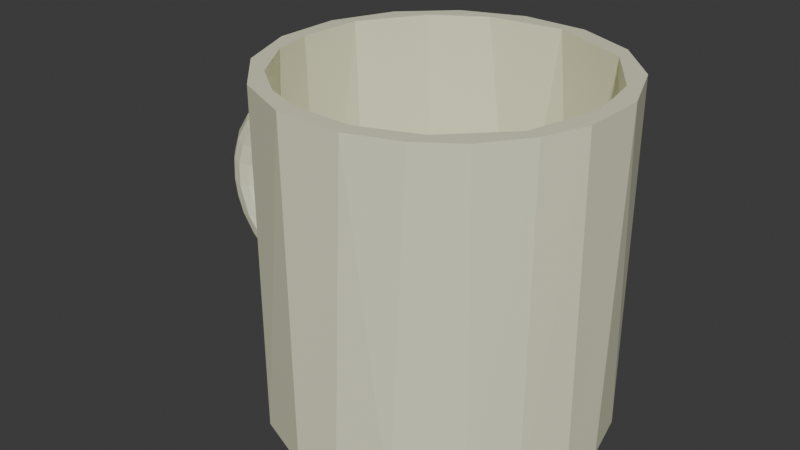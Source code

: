 # Source: Kubek.blend  (saved by Blender 4.3.34; exported with 4.5.12 LTS)
import bpy
from mathutils import Matrix  # noqa: F401  (used for matrix-valued properties, if any)

bpy.ops.wm.read_factory_settings(use_empty=True)
scene = bpy.context.scene
scene.name = 'Scene'

# ---- collections
col_collection = bpy.data.collections.new('Collection'); scene.collection.children.link(col_collection)

# ---- images (referenced by path relative to the original .blend; pixels are not part of the script)
import os
ASSET_DIR = os.environ.get("B2B_ASSET_DIR", "")  # directory of the original .blend (textures are referenced by path, not embedded)
HERE = os.path.dirname(os.path.abspath(__file__))  # packed textures are extracted next to this script under _unpacked/

def load_image(name, relpath, width, height, colorspace="sRGB"):
    """Load a texture the original file referenced (path relative to the .blend, or extracted next to this script)."""
    p = next((c for c in (os.path.join(HERE, relpath), os.path.join(ASSET_DIR, relpath)) if relpath and os.path.exists(c)), "")
    if p:
        img = bpy.data.images.load(p, check_existing=True)
        img.name = name
    else:  # same state as the original file: an image datablock whose file is absent (Cycles renders it pink)
        img = bpy.data.images.new(name, width, height)
        img.source = "FILE"
        img.filepath = "//" + (relpath or name)
    img.colorspace_settings.name = colorspace
    return img
img_kubek_szorstko = load_image('Kubek_szorstkość', 'Kubek/Kubek_szorstkość.png', 1024, 1024, 'sRGB')

# ---- materials (node trees are filled in below, after node groups)
mat_materia = bpy.data.materials.new('Materiał')

# ---- material node trees
mat_materia.use_nodes = True; mat_materia.node_tree.nodes.clear()
_N = mat_materia.node_tree.nodes; _L = mat_materia.node_tree.links
n0 = _N.new('ShaderNodeBsdfPrincipled'); n0.name = 'Pryncypialna BSDF'; n0.location = (10, 300)
n0.inputs[0].default_value = (0.872, 0.872, 0.631, 1.0)
n1 = _N.new('ShaderNodeOutputMaterial'); n1.name = 'Wyjście materiału'; n1.location = (300, 300)
n2 = _N.new('ShaderNodeTexImage'); n2.name = 'Image Texture'; n2.location = (-382, 252)
n2.image = img_kubek_szorstko
_L.new(n0.outputs[0], n1.inputs[0])
_L.new(n2.outputs[0], n0.inputs[2])
n1.is_active_output = True

# ---- world
world_world = bpy.data.worlds.new('World'); scene.world = world_world
world_world.use_nodes = True; world_world.node_tree.nodes.clear()
_N = world_world.node_tree.nodes; _L = world_world.node_tree.links
n0 = _N.new('ShaderNodeOutputWorld'); n0.name = 'World Output'; n0.location = (300, 300)
n1 = _N.new('ShaderNodeBackground'); n1.name = 'Background'; n1.location = (10, 300)
n1.inputs[0].default_value = (0.05088, 0.05088, 0.05088, 1.0)
_L.new(n1.outputs[0], n0.inputs[0])
n0.is_active_output = True
world_world.color = (0.05088, 0.05088, 0.05088)
world_world.sun_shadow_jitter_overblur = 0.0

# ---- meshes
me_walec_001 = bpy.data.meshes.new('Walec.001')
me_walec_001.from_pydata([(0.3686, 0.9342, 0.0), (0.2138, 0.9813, 2.0), (0.6981, 0.722, 0.0), (0.5731, 0.8248, 2.0), (0.9213, 0.3999, 0.0), (0.8451, 0.5427, 2.0), (0.9953, 0.09734, 0.0), (0.9884, 0.178, 2.0), (0.9882, -0.1793, 0.0), (0.9813, -0.2138, 2.0), (0.8816, -0.472, 0.0), (0.8816, -0.472, 2.0), (0.722, -0.6981, 0.0), (0.6971, -0.723, 2.0), (0.3999, -0.9213, 0.0), (0.4708, -0.8822, 2.0), (0.09734, -0.9953, 0.0), (0.178, -0.9884, 2.0), (-0.1793, -0.9882, 0.0), (-0.2138, -0.9813, 2.0), (-0.5438, -0.8444, 0.0), (-0.5731, -0.8248, 2.0), (-0.8255, -0.572, 0.0), (-0.8451, -0.5427, 2.0), (-0.9816, -0.2125, 0.0), (-0.9884, -0.178, 2.0), (-0.9882, 0.1793, 0.0), (-0.9813, 0.2138, 2.0), (-0.8816, 0.472, 0.0), (-0.722, 0.6981, 0.0), (-0.8248, 0.5731, 2.0), (-0.3999, 0.9213, 0.0), (-0.5427, 0.8451, 2.0), (-0.01693, 1.004, 0.0), (-0.178, 0.9884, 2.0), (0.113, 0.9089, 2.0), (0.599, 0.6929, 2.0), (0.8459, 0.3324, 2.0), (0.9087, -0.01656, 2.0), (0.7965, -0.4523, 2.0), (0.4911, -0.7647, 2.0), (0.161, -0.8945, 2.0), (-0.1935, -0.888, 2.0), (-0.4271, -0.7978, 2.0), (-0.6542, -0.6308, 2.0), (-0.8459, -0.3324, 2.0), (-0.9006, -0.08809, 2.0), (-0.8694, 0.2882, 2.0), (-0.6308, 0.6542, 2.0), (-0.3324, 0.8459, 2.0), (0.3336, 0.8454, 0.1038), (0.6937, 0.598, 0.1038), (0.8883, 0.1923, 0.1038), (0.8942, -0.1623, 0.1038), (0.7641, -0.4921, 0.1038), (0.5176, -0.7471, 0.1038), (0.1923, -0.8883, 0.1038), (-0.1623, -0.8942, 0.1038), (-0.4921, -0.7641, 0.1038), (-0.7971, -0.4512, 0.1038), (-0.9087, -0.01532, 0.1038), (-0.8454, 0.3336, 0.1038), (-0.598, 0.6937, 0.1038), (-0.1118, 0.9091, 0.1038), (-0.9747, -2.732e-08, 1.625), (-0.9747, -0.06251, 1.608), (-0.9747, -0.1083, 1.563), (-0.9747, -0.125, 1.5), (-0.9747, -0.1083, 1.438), (-0.9747, -0.06251, 1.392), (-0.9747, -1.639e-08, 1.375), (-0.9747, 0.06251, 1.392), (-0.9747, 0.1083, 1.438), (-0.9747, 0.125, 1.5), (-0.9747, 0.1083, 1.563), (-0.9747, 0.06251, 1.608), (-1.056, -2.709e-08, 1.62), (-1.09, -0.06318, 1.598), (-1.09, -0.1084, 1.552), (-1.069, -0.125, 1.492), (-1.056, -0.1083, 1.431), (-1.05, -0.06239, 1.385), (-1.05, -1.608e-08, 1.368), (-1.05, 0.06239, 1.385), (-1.056, 0.1083, 1.431), (-1.069, 0.125, 1.492), (-1.09, 0.1084, 1.552), (-1.09, 0.06318, 1.598), (-1.136, -2.639e-08, 1.604), (-1.214, -2.524e-08, 1.577), (-1.207, -0.06251, 1.562), (-1.229, -0.1082, 1.503), (-1.226, -0.125, 1.435), (-1.169, -0.1081, 1.392), (-1.151, -0.06207, 1.351), (-1.139, -1.478e-08, 1.338), (-1.151, 0.06207, 1.351), (-1.169, 0.1081, 1.392), (-1.226, 0.125, 1.435), (-1.229, 0.1082, 1.503), (-1.207, 0.06251, 1.562), (-1.287, -2.366e-08, 1.541), (-1.318, -0.06199, 1.504), (-1.318, 0.06199, 1.504), (-1.355, -2.168e-08, 1.496), (-1.317, -0.1083, 1.446), (-1.26, -0.1083, 1.333), (-1.235, -0.06207, 1.294), (-1.203, -1.301e-08, 1.298), (-1.235, 0.06207, 1.294), (-1.26, 0.1083, 1.333), (-1.317, 0.1083, 1.446), (-1.417, -1.932e-08, 1.442), (-1.43, -0.06318, 1.404), (-1.403, -0.1083, 1.367), (-1.349, -0.1251, 1.333), (-1.257, -1.083e-08, 1.248), (-1.349, 0.1251, 1.333), (-1.403, 0.1083, 1.367), (-1.43, 0.06318, 1.404), (-1.471, -1.663e-08, 1.381), (-1.352, -0.1082, 1.226), (-1.301, -0.06248, 1.218), (-1.301, 0.06248, 1.218), (-1.352, 0.1082, 1.226), (-1.516, -1.366e-08, 1.313), (-1.518, -0.06255, 1.276), (-1.483, -0.1082, 1.244), (-1.424, -0.125, 1.222), (-1.299, -8.197e-09, 1.188), (-1.424, 0.125, 1.222), (-1.483, 0.1082, 1.244), (-1.518, 0.06255, 1.276), (-1.552, -1.046e-08, 1.239), (-1.346, -0.06239, 1.128), (-1.331, -5.172e-09, 1.118), (-1.346, 0.06239, 1.128), (-1.578, -7.072e-09, 1.162), (-1.571, -0.06255, 1.126), (-1.528, -0.1084, 1.105), (-1.467, -0.125, 1.094), (-1.404, -0.1081, 1.086), (-1.404, 0.1081, 1.086), (-1.467, 0.125, 1.094), (-1.528, 0.1084, 1.105), (-1.571, 0.06255, 1.126), (-1.594, -3.566e-09, 1.082), (-1.366, -0.06248, 1.026), (-1.347, -2.14e-09, 1.049), (-1.366, 0.06248, 1.026), (-1.6, -2.389e-15, 1.0), (-1.583, -0.06318, 0.9642), (-1.536, -0.1086, 0.9632), (-1.473, -0.1249, 0.9391), (-1.412, -0.1082, 0.9498), (-1.35, 1.074e-09, 0.9754), (-1.412, 0.1082, 0.9498), (-1.473, 0.1249, 0.9391), (-1.536, 0.1086, 0.9632), (-1.583, 0.06318, 0.9642), (-1.594, 3.566e-09, 0.9184), (-1.363, -0.06251, 0.9489), (-1.363, 0.06251, 0.9489), (-1.578, 7.072e-09, 0.8382), (-1.551, -0.06255, 0.8042), (-1.518, -0.1083, 0.8544), (-1.346, -0.06239, 0.8725), (-1.331, 5.172e-09, 0.8817), (-1.346, 0.06239, 0.8725), (-1.518, 0.1083, 0.8544), (-1.551, 0.06255, 0.8042), (-1.552, 1.046e-08, 0.7608), (-1.478, -0.1082, 0.7453), (-1.412, -0.1251, 0.7529), (-1.37, -0.1083, 0.8103), (-1.37, 0.1083, 0.8103), (-1.412, 0.1251, 0.7529), (-1.478, 0.1082, 0.7453), (-1.516, 1.366e-08, 0.6875), (-1.484, -0.06318, 0.6648), (-1.3, -0.06207, 0.7805), (-1.288, 9.064e-09, 0.7927), (-1.3, 0.06207, 0.7805), (-1.484, 0.06318, 0.6648), (-1.471, 1.663e-08, 0.6195), (-1.397, -0.1084, 0.628), (-1.322, -0.1083, 0.7336), (-1.322, 0.1083, 0.7336), (-1.397, 0.1084, 0.628), (-1.417, 1.932e-08, 0.558), (-1.376, -0.06255, 0.5421), (-1.305, -0.125, 0.6232), (-1.26, -0.1083, 0.6673), (-1.236, -0.06284, 0.707), (-1.222, 1.235e-08, 0.7174), (-1.236, 0.06284, 0.707), (-1.26, 0.1083, 0.6673), (-1.305, 0.125, 0.6232), (-1.376, 0.06255, 0.5421), (-1.355, 2.168e-08, 0.5041), (-1.289, -0.1082, 0.5312), (-1.289, 0.1082, 0.5312), (-1.287, 2.366e-08, 0.4587), (-1.251, -0.06255, 0.4565), (-1.132, -0.1249, 0.5203), (-1.164, -0.1083, 0.6046), (-1.171, -0.06251, 0.6607), (-1.141, 1.473e-08, 0.6629), (-1.171, 0.06251, 0.6607), (-1.164, 0.1083, 0.6046), (-1.132, 0.1249, 0.5203), (-1.251, 0.06255, 0.4565), (-1.214, 2.524e-08, 0.4225), (-1.155, -0.1084, 0.4665), (-1.104, -0.06284, 0.6293), (-1.104, 0.06284, 0.6293), (-1.155, 0.1084, 0.4665), (-1.136, 2.639e-08, 0.3962), (-1.091, -0.06268, 0.4018), (-1.06, -0.1083, 0.5703), (-1.05, 1.608e-08, 0.6321), (-1.06, 0.1083, 0.5703), (-1.091, 0.06268, 0.4018), (-1.056, 2.709e-08, 0.3803), (-0.9748, -0.1079, 0.4333), (-0.9748, -0.06101, 0.607), (-0.9748, 0.06101, 0.607), (-0.9748, 0.1079, 0.4333), (-0.9747, 2.732e-08, 0.3749), (-0.9747, -0.06251, 0.3917), (-0.9747, -0.125, 0.5), (-0.9747, -0.1083, 0.5625), (-0.9747, 1.639e-08, 0.625), (-0.9747, 0.1083, 0.5625), (-0.9747, 0.125, 0.5), (-0.9747, 0.06251, 0.3917)], [], [(1, 0, 33), (3, 2, 0), (5, 4, 2), (7, 6, 4), (17, 16, 14), (30, 29, 28), (32, 31, 29), (34, 33, 31), (35, 50, 36), (48, 62, 49), (49, 63, 35), (36, 51, 37), (43, 58, 44), (37, 52, 38), (44, 59, 45), (38, 53, 39), (46, 60, 47), (1, 3, 0), (3, 5, 2), (5, 7, 4), (10, 8, 9, 11), (12, 10, 11, 13), (14, 12, 13, 15), (18, 16, 17, 19), (15, 17, 14), (20, 18, 19, 21), (22, 20, 21, 23), (24, 22, 23, 25), (26, 24, 25, 27), (28, 26, 27, 30), (30, 32, 29), (32, 34, 31), (34, 1, 33), (20, 22, 24, 26, 28, 29, 31, 33, 0, 2, 4, 6, 8, 10, 12, 14, 16, 18), (56, 41, 40, 55), (8, 6, 7, 9), (49, 35, 1, 34, 32, 30, 27, 47, 48), (46, 47, 27, 25, 23, 21, 19, 17, 15, 13, 11, 9, 7, 5, 3, 1, 35, 36, 37, 38, 39, 40, 41, 42, 43, 44, 45), (61, 60, 59, 58, 57, 56, 55, 54, 53, 52, 51, 50, 63, 62), (57, 42, 41, 56), (35, 63, 50), (58, 43, 42, 57), (36, 50, 51), (49, 62, 63), (60, 46, 45, 59), (37, 51, 52), (44, 58, 59), (38, 52, 53), (55, 40, 39, 54), (39, 53, 54), (47, 60, 61), (62, 48, 47, 61), (88, 77, 76), (104, 102, 101), (105, 92, 91), (98, 111, 99), (115, 106, 92), (116, 109, 108), (120, 113, 112), (115, 121, 106), (122, 116, 107), (124, 117, 110), (128, 121, 115), (129, 123, 116), (124, 130, 117), (133, 126, 125), (136, 124, 123), (141, 134, 121), (146, 138, 137), (145, 146, 137), (154, 147, 141), (155, 149, 148), (149, 156, 142), (160, 151, 150), (161, 155, 147), (155, 162, 149), (162, 156, 149), (159, 160, 150), (154, 166, 161), (168, 156, 162), (171, 164, 163), (174, 166, 154), (168, 175, 156), (170, 171, 163), (179, 172, 164), (182, 175, 168), (177, 183, 170), (184, 179, 178), (185, 173, 172), (173, 186, 174), (186, 180, 174), (182, 187, 175), (187, 176, 175), (197, 188, 176), (190, 200, 185), (200, 191, 185), (201, 198, 188), (203, 200, 190), (201, 211, 198), (212, 203, 202), (213, 204, 200), (214, 207, 206), (215, 209, 208), (218, 213, 203), (220, 215, 207), (221, 210, 209), (216, 222, 211), (223, 218, 217), (218, 224, 213), (224, 204, 213), (219, 225, 214), (225, 220, 214), (226, 221, 215), (227, 222, 216), (229, 224, 218), (224, 230, 204), (231, 225, 219), (225, 232, 220), (232, 226, 220), (234, 227, 210), (66, 65, 77, 78), (67, 66, 78, 79), (68, 67, 79, 80), (69, 68, 80, 81), (70, 69, 81, 82), (83, 71, 70, 82), (72, 71, 83, 84), (85, 73, 72, 84), (86, 74, 73, 85), (87, 75, 74, 86), (76, 64, 75, 87), (77, 88, 89, 90), (87, 88, 76), (78, 77, 90, 91), (79, 78, 91, 92), (93, 80, 79, 92), (81, 80, 93, 94), (82, 81, 94, 95), (83, 82, 95, 96), (84, 83, 96, 97), (98, 85, 84, 97), (86, 85, 98, 99), (100, 87, 86, 99), (88, 87, 100, 89), (90, 89, 101, 102), (89, 100, 103, 101), (90, 102, 91), (99, 103, 100), (94, 93, 106, 107), (102, 105, 91), (92, 106, 93), (108, 95, 94, 107), (96, 95, 108, 109), (110, 97, 96, 109), (102, 104, 112, 113), (97, 110, 98), (99, 111, 103), (103, 104, 101), (105, 102, 113, 114), (115, 92, 105, 114), (111, 98, 117, 118), (107, 116, 108), (110, 117, 98), (103, 111, 118, 119), (104, 103, 119, 112), (107, 106, 121, 122), (124, 110, 109, 123), (116, 123, 109), (126, 113, 120, 125), (119, 120, 112), (114, 113, 126, 127), (128, 115, 114, 127), (118, 117, 130, 131), (122, 129, 116), (119, 118, 131, 132), (120, 119, 132, 125), (129, 122, 134, 135), (121, 134, 122), (136, 123, 129, 135), (138, 126, 133, 137), (132, 133, 125), (127, 126, 138, 139), (128, 127, 139, 140), (141, 121, 128, 140), (130, 124, 142, 143), (136, 142, 124), (144, 131, 130, 143), (132, 131, 144, 145), (133, 132, 145, 137), (135, 134, 147, 148), (141, 147, 134), (136, 135, 148, 149), (151, 138, 146, 150), (136, 149, 142), (139, 138, 151, 152), (140, 139, 152, 153), (141, 140, 153, 154), (143, 142, 156, 157), (147, 155, 148), (144, 143, 157, 158), (145, 144, 158, 159), (146, 145, 159, 150), (164, 151, 160, 163), (154, 161, 147), (165, 152, 151, 164), (155, 161, 166, 167), (152, 165, 153), (162, 155, 167, 168), (159, 158, 169, 170), (157, 169, 158), (163, 160, 159, 170), (173, 153, 165, 172), (164, 172, 165), (154, 153, 173, 174), (157, 156, 175, 176), (169, 157, 176, 177), (164, 171, 178, 179), (169, 177, 170), (181, 167, 166, 180), (174, 180, 166), (168, 167, 181, 182), (171, 170, 183, 178), (179, 184, 189, 190), (179, 185, 172), (176, 188, 177), (177, 188, 183), (183, 184, 178), (186, 173, 191, 192), (179, 190, 185), (185, 191, 173), (180, 186, 192, 193), (181, 180, 193, 194), (182, 181, 194, 195), (187, 182, 195, 196), (197, 176, 187, 196), (184, 183, 198, 189), (188, 198, 183), (203, 190, 199, 202), (189, 199, 190), (197, 201, 188), (198, 199, 189), (192, 191, 204, 205), (200, 204, 191), (206, 193, 192, 205), (194, 193, 206, 207), (195, 194, 207, 208), (196, 195, 208, 209), (197, 196, 209, 210), (199, 198, 211, 202), (197, 210, 201), (203, 212, 217, 218), (203, 213, 200), (205, 214, 206), (207, 215, 208), (210, 216, 201), (201, 216, 211), (211, 212, 202), (212, 211, 222, 217), (204, 219, 205), (205, 219, 214), (214, 220, 207), (215, 221, 209), (218, 223, 228, 229), (220, 226, 215), (210, 227, 216), (222, 223, 217), (231, 219, 204, 230), (65, 64, 76, 77), (210, 221, 233, 234), (226, 233, 221), (223, 222, 235, 228), (227, 235, 222)])
_uv = me_walec_001.uv_layers.new(name='MapaUV')
_uv.uv.foreach_set('vector', [0.4146, 0.5868, 0.4241, 0.8943, 0.3641, 0.8914, 0.4729, 0.5899, 0.4792, 0.8974, 0.4241, 0.8943, 0.521, 0.5928, 0.521, 0.9002, 0.4792, 0.8974, 0.6223, 0.3042, 0.6245, 0.6108, 0.5843, 0.6105, 0.03938, 0.6168, 0.05095, 0.923, 0.00947, 0.9241, 0.1705, 0.3066, 0.1933, 0.6135, 0.1536, 0.613, 0.2217, 0.3076, 0.2388, 0.6147, 0.1933, 0.6135, 0.3553, 0.584, 0.3641, 0.8914, 0.3083, 0.889, 0.7077, 0.6362, 0.6401, 0.9209, 0.6275, 0.6266, 0.8456, 0.3076, 0.8234, 0.5974, 0.8031, 0.3042, 0.7705, 0.642, 0.708, 0.9281, 0.7077, 0.6362, 0.6275, 0.6266, 0.577, 0.9127, 0.5765, 0.6188, 0.6823, 0.00256, 0.6681, 0.2931, 0.6438, 0.001779, 0.9484, 0.6213, 0.9256, 0.9121, 0.899, 0.6214, 0.6438, 0.001779, 0.6141, 0.2918, 0.6073, 0.0006966, 0.899, 0.6214, 0.8731, 0.9119, 0.83, 0.6206, 0.9665, 0.3139, 0.9416, 0.6038, 0.9104, 0.3115, 0.4146, 0.5868, 0.4729, 0.5899, 0.4241, 0.8943, 0.4729, 0.5899, 0.521, 0.5928, 0.4792, 0.8974, 0.5765, 0.3042, 0.6223, 0.3042, 0.5843, 0.6105, 0.7128, 0.613, 0.665, 0.6116, 0.6795, 0.3053, 0.7219, 0.3066, 0.7535, 0.6147, 0.7128, 0.613, 0.7219, 0.3066, 0.7675, 0.3085, 0.8017, 0.6174, 0.7535, 0.6147, 0.7675, 0.3085, 0.8017, 0.3104, 0.09203, 0.9225, 0.05095, 0.923, 0.03938, 0.6168, 0.09744, 0.6161, 0.0006966, 0.6181, 0.03938, 0.6168, 0.00947, 0.9241, 0.1518, 0.9228, 0.09203, 0.9225, 0.09744, 0.6161, 0.157, 0.6165, 0.2049, 0.9241, 0.1518, 0.9228, 0.157, 0.6165, 0.209, 0.6179, 0.0481, 0.6135, 0.0006966, 0.6147, 0.004046, 0.308, 0.05272, 0.3068, 0.106, 0.6129, 0.0481, 0.6135, 0.05272, 0.3068, 0.1112, 0.3063, 0.1536, 0.613, 0.106, 0.6129, 0.1112, 0.3063, 0.1705, 0.3066, 0.1705, 0.3066, 0.2217, 0.3076, 0.1933, 0.6135, 0.3037, 0.5819, 0.3553, 0.584, 0.3083, 0.889, 0.3553, 0.584, 0.4146, 0.5868, 0.3641, 0.8914, 0.09267, 0.01211, 0.1515, 0.0006966, 0.2104, 0.01266, 0.2603, 0.04617, 0.2878, 0.08517, 0.3023, 0.125, 0.3023, 0.1849, 0.2794, 0.2401, 0.237, 0.2823, 0.1815, 0.3049, 0.1215, 0.3046, 0.07699, 0.2874, 0.04278, 0.2623, 0.01524, 0.2233, 0.0006966, 0.1835, 0.0006966, 0.1236, 0.01777, 0.07918, 0.04278, 0.04515, 0.7748, 0.2945, 0.7737, 0.003677, 0.8204, 0.003809, 0.8204, 0.2946, 0.665, 0.6116, 0.6245, 0.6108, 0.6223, 0.3042, 0.6795, 0.3053, 0.5082, 0.02299, 0.44, 0.01208, 0.4248, 0.0006966, 0.4849, 0.0006966, 0.5404, 0.0237, 0.5829, 0.06619, 0.6059, 0.1217, 0.5889, 0.11, 0.5534, 0.05321, 0.5927, 0.1678, 0.5889, 0.11, 0.6059, 0.1217, 0.6059, 0.1818, 0.5829, 0.2373, 0.5404, 0.2798, 0.4849, 0.3028, 0.4248, 0.3028, 0.3802, 0.2857, 0.3459, 0.2607, 0.3183, 0.2217, 0.3037, 0.1818, 0.3037, 0.1217, 0.3267, 0.06619, 0.3692, 0.0237, 0.4248, 0.0006966, 0.44, 0.01208, 0.3649, 0.04384, 0.326, 0.09843, 0.3154, 0.1518, 0.3314, 0.2189, 0.3774, 0.2677, 0.4276, 0.2885, 0.482, 0.2885, 0.5181, 0.2753, 0.5534, 0.2503, 0.5836, 0.2051, 0.5399, 0.5386, 0.4949, 0.5691, 0.4269, 0.5805, 0.3641, 0.5572, 0.3253, 0.519, 0.3041, 0.4689, 0.3037, 0.4145, 0.3242, 0.3641, 0.3624, 0.3254, 0.4124, 0.3042, 0.4814, 0.3063, 0.5385, 0.3415, 0.5751, 0.4, 0.5751, 0.4815, 0.7213, 0.294, 0.7199, 0.003143, 0.7737, 0.003677, 0.7748, 0.2945, 0.7077, 0.6362, 0.708, 0.9281, 0.6401, 0.9209, 0.6681, 0.2931, 0.6823, 0.00256, 0.7199, 0.003143, 0.7213, 0.294, 0.6275, 0.6266, 0.6401, 0.9209, 0.577, 0.9127, 0.7705, 0.642, 0.7705, 0.9327, 0.708, 0.9281, 0.9416, 0.6038, 0.9665, 0.3139, 0.9993, 0.3148, 0.9993, 0.6054, 0.9484, 0.6213, 0.9784, 0.9113, 0.9256, 0.9121, 0.6438, 0.001779, 0.6681, 0.2931, 0.6141, 0.2918, 0.899, 0.6214, 0.9256, 0.9121, 0.8731, 0.9119, 0.7719, 0.9095, 0.7719, 0.6188, 0.83, 0.6206, 0.8192, 0.911, 0.83, 0.6206, 0.8731, 0.9119, 0.8192, 0.911, 0.9104, 0.3115, 0.9416, 0.6038, 0.8878, 0.6013, 0.8234, 0.5974, 0.8456, 0.3076, 0.9104, 0.3115, 0.8878, 0.6013, 0.5391, 0.6897, 0.5294, 0.6826, 0.539, 0.6774, 0.5391, 0.7232, 0.5296, 0.7175, 0.5391, 0.7128, 0.873, 0.02314, 0.8588, 0.02495, 0.8601, 0.01464, 0.257, 0.6357, 0.2436, 0.6341, 0.2569, 0.6253, 0.877, 0.04034, 0.8646, 0.04065, 0.8588, 0.02495, 0.2921, 0.3575, 0.3016, 0.3603, 0.2921, 0.365, 0.5391, 0.741, 0.5294, 0.7348, 0.5391, 0.7327, 0.877, 0.04034, 0.8781, 0.05679, 0.8646, 0.04065, 0.261, 0.4823, 0.25, 0.4772, 0.2582, 0.4703, 0.2384, 0.6678, 0.2384, 0.6514, 0.2522, 0.6515, 0.8881, 0.0572, 0.8781, 0.05679, 0.877, 0.04034, 0.2517, 0.4867, 0.2429, 0.4818, 0.25, 0.4772, 0.2384, 0.6678, 0.227, 0.6685, 0.2384, 0.6514, 0.2497, 0.3463, 0.2416, 0.3411, 0.2508, 0.3352, 0.2404, 0.6831, 0.2384, 0.6678, 0.2472, 0.6692, 0.2719, 0.5034, 0.2627, 0.4965, 0.2702, 0.4816, 0.2487, 0.3703, 0.2401, 0.3639, 0.249, 0.358, 0.2587, 0.3633, 0.2487, 0.3703, 0.249, 0.358, 0.2714, 0.5244, 0.263, 0.5123, 0.2719, 0.5034, 0.2528, 0.5196, 0.2449, 0.5117, 0.2531, 0.5083, 0.2374, 0.6987, 0.2293, 0.7102, 0.2305, 0.6893, 0.2493, 0.3953, 0.2402, 0.3886, 0.2488, 0.3827, 0.2624, 0.524, 0.2528, 0.5196, 0.263, 0.5123, 0.2528, 0.5196, 0.2443, 0.5235, 0.2449, 0.5117, 0.2378, 0.7105, 0.2293, 0.7102, 0.2374, 0.6987, 0.259, 0.388, 0.2493, 0.3953, 0.2488, 0.3827, 0.2714, 0.5244, 0.2611, 0.5356, 0.2624, 0.524, 0.2404, 0.7222, 0.2293, 0.7102, 0.2378, 0.7105, 0.2515, 0.4196, 0.2421, 0.4132, 0.2502, 0.4076, 0.2685, 0.5455, 0.2611, 0.5356, 0.2714, 0.5244, 0.2404, 0.7222, 0.2356, 0.7316, 0.2293, 0.7102, 0.2607, 0.4126, 0.2515, 0.4196, 0.2502, 0.4076, 0.8994, 0.1428, 0.8967, 0.1302, 0.9095, 0.1214, 0.2474, 0.7363, 0.2356, 0.7316, 0.2404, 0.7222, 0.2705, 0.4217, 0.2639, 0.4342, 0.2607, 0.4126, 0.2552, 0.4416, 0.2451, 0.4349, 0.2532, 0.431, 0.8848, 0.1483, 0.8863, 0.1291, 0.8967, 0.1302, 0.8863, 0.1291, 0.8737, 0.1323, 0.8808, 0.1205, 0.2657, 0.5569, 0.2582, 0.5493, 0.2685, 0.5455, 0.2474, 0.7363, 0.2429, 0.7433, 0.2356, 0.7316, 0.2429, 0.7433, 0.2288, 0.7404, 0.2356, 0.7316, 0.245, 0.7602, 0.2315, 0.7596, 0.2288, 0.7404, 0.8836, 0.1619, 0.8688, 0.1634, 0.8848, 0.1483, 0.8688, 0.1634, 0.8705, 0.1491, 0.8848, 0.1483, 0.2479, 0.7744, 0.2358, 0.7728, 0.2315, 0.7596, 0.8651, 0.1752, 0.8688, 0.1634, 0.8836, 0.1619, 0.5513, 0.6114, 0.5449, 0.6189, 0.5432, 0.5985, 0.5359, 0.6258, 0.5258, 0.6205, 0.5349, 0.6141, 0.849, 0.1736, 0.845, 0.1653, 0.8688, 0.1634, 0.2824, 0.3261, 0.2921, 0.3318, 0.2825, 0.3363, 0.277, 0.7594, 0.2668, 0.7631, 0.2669, 0.7546, 0.8416, 0.1839, 0.849, 0.1736, 0.8651, 0.1752, 0.2921, 0.3179, 0.3017, 0.3261, 0.2921, 0.3318, 0.2825, 0.7683, 0.2712, 0.7759, 0.2668, 0.7631, 0.5531, 0.6327, 0.547, 0.6439, 0.5449, 0.6189, 0.5379, 0.6504, 0.5279, 0.6455, 0.5369, 0.638, 0.8416, 0.1839, 0.8225, 0.179, 0.849, 0.1736, 0.8225, 0.179, 0.845, 0.1653, 0.849, 0.1736, 0.2755, 0.3194, 0.2827, 0.3063, 0.2824, 0.3261, 0.2827, 0.3063, 0.2921, 0.3179, 0.2824, 0.3261, 0.2966, 0.7627, 0.2825, 0.7683, 0.277, 0.7594, 0.2954, 0.7893, 0.2789, 0.7943, 0.2682, 0.7842, 0.5294, 0.6634, 0.5224, 0.6634, 0.5279, 0.6455, 0.8225, 0.179, 0.8218, 0.1687, 0.845, 0.1653, 0.2755, 0.3063, 0.2827, 0.3063, 0.2755, 0.3194, 0.2827, 0.3063, 0.2921, 0.3063, 0.2921, 0.3179, 0.2921, 0.3063, 0.3014, 0.3063, 0.2921, 0.3179, 0.295, 0.779, 0.2954, 0.7893, 0.2712, 0.7759, 0.5224, 0.6649, 0.5295, 0.6648, 0.5294, 0.6826, 0.5224, 0.6825, 0.8218, 0.01547, 0.8225, 0.006011, 0.8394, 0.007439, 0.8357, 0.01653, 0.8225, 0.02516, 0.8218, 0.01547, 0.8357, 0.01653, 0.8344, 0.02601, 0.2825, 0.3984, 0.2755, 0.3977, 0.2755, 0.3854, 0.2825, 0.387, 0.2921, 0.3987, 0.2825, 0.3984, 0.2825, 0.387, 0.2921, 0.3872, 0.3016, 0.3871, 0.3016, 0.3984, 0.2921, 0.3987, 0.2921, 0.3872, 0.2954, 0.6353, 0.2966, 0.6424, 0.2852, 0.6434, 0.2832, 0.6363, 0.2807, 0.6269, 0.295, 0.6256, 0.2954, 0.6353, 0.2832, 0.6363, 0.2781, 0.6178, 0.2954, 0.6161, 0.295, 0.6256, 0.2807, 0.6269, 0.5487, 0.6826, 0.5486, 0.6648, 0.5556, 0.6648, 0.5557, 0.6825, 0.539, 0.6774, 0.539, 0.6648, 0.5486, 0.6648, 0.5487, 0.6826, 0.5294, 0.6826, 0.5391, 0.6897, 0.5391, 0.7015, 0.5295, 0.7006, 0.5487, 0.6826, 0.5391, 0.6897, 0.539, 0.6774, 0.8394, 0.007439, 0.8415, 0.0006966, 0.8588, 0.005948, 0.8601, 0.01464, 0.8357, 0.01653, 0.8394, 0.007439, 0.8601, 0.01464, 0.8588, 0.02495, 0.8512, 0.03169, 0.8344, 0.02601, 0.8357, 0.01653, 0.8588, 0.02495, 0.2825, 0.387, 0.2755, 0.3854, 0.2755, 0.3687, 0.2826, 0.3722, 0.2921, 0.3872, 0.2825, 0.387, 0.2826, 0.3722, 0.2921, 0.3742, 0.3016, 0.3871, 0.2921, 0.3872, 0.2921, 0.3742, 0.3016, 0.3722, 0.2832, 0.6363, 0.2852, 0.6434, 0.27, 0.6487, 0.266, 0.6423, 0.257, 0.6357, 0.2807, 0.6269, 0.2832, 0.6363, 0.266, 0.6423, 0.2781, 0.6178, 0.2807, 0.6269, 0.257, 0.6357, 0.2569, 0.6253, 0.5486, 0.7006, 0.5487, 0.6826, 0.5557, 0.6825, 0.5556, 0.7039, 0.5391, 0.6897, 0.5487, 0.6826, 0.5486, 0.7006, 0.5391, 0.7015, 0.5295, 0.7006, 0.5391, 0.7015, 0.5391, 0.7128, 0.5296, 0.7175, 0.5391, 0.7015, 0.5486, 0.7006, 0.5486, 0.7175, 0.5391, 0.7128, 0.8588, 0.005948, 0.875, 0.01462, 0.8601, 0.01464, 0.5556, 0.7039, 0.5486, 0.7175, 0.5486, 0.7006, 0.2544, 0.4609, 0.2622, 0.4549, 0.2664, 0.4647, 0.2582, 0.4703, 0.875, 0.01462, 0.873, 0.02314, 0.8601, 0.01464, 0.8588, 0.02495, 0.8646, 0.04065, 0.8512, 0.03169, 0.2921, 0.365, 0.2921, 0.3742, 0.2826, 0.3722, 0.2826, 0.3602, 0.3016, 0.3722, 0.2921, 0.3742, 0.2921, 0.365, 0.3016, 0.3603, 0.2522, 0.6515, 0.266, 0.6423, 0.27, 0.6487, 0.2573, 0.6576, 0.5296, 0.7175, 0.5391, 0.7232, 0.5391, 0.7327, 0.5294, 0.7348, 0.266, 0.6423, 0.2522, 0.6515, 0.257, 0.6357, 0.2569, 0.6253, 0.2436, 0.6341, 0.2447, 0.6253, 0.5486, 0.7175, 0.5391, 0.7232, 0.5391, 0.7128, 0.873, 0.02314, 0.875, 0.01462, 0.8916, 0.02974, 0.8856, 0.03516, 0.877, 0.04034, 0.8588, 0.02495, 0.873, 0.02314, 0.8856, 0.03516, 0.2436, 0.6341, 0.257, 0.6357, 0.2384, 0.6514, 0.2307, 0.6463, 0.2582, 0.4703, 0.25, 0.4772, 0.2476, 0.4692, 0.2522, 0.6515, 0.2384, 0.6514, 0.257, 0.6357, 0.267, 0.3063, 0.2741, 0.3149, 0.2711, 0.3268, 0.2632, 0.3212, 0.5391, 0.7232, 0.5486, 0.7175, 0.5488, 0.7348, 0.5391, 0.7327, 0.2582, 0.4703, 0.2664, 0.4647, 0.2702, 0.4816, 0.261, 0.4823, 0.2384, 0.6678, 0.2522, 0.6515, 0.2573, 0.6576, 0.2472, 0.6692, 0.25, 0.4772, 0.2429, 0.4818, 0.2401, 0.4698, 0.2416, 0.3411, 0.2444, 0.3218, 0.2523, 0.3249, 0.2508, 0.3352, 0.2632, 0.3212, 0.2523, 0.3249, 0.2542, 0.3157, 0.8856, 0.03516, 0.8916, 0.02974, 0.9046, 0.04916, 0.8974, 0.05381, 0.8881, 0.0572, 0.877, 0.04034, 0.8856, 0.03516, 0.8974, 0.05381, 0.2307, 0.6463, 0.2384, 0.6514, 0.227, 0.6685, 0.2186, 0.6651, 0.261, 0.4823, 0.2517, 0.4867, 0.25, 0.4772, 0.2632, 0.3212, 0.2711, 0.3268, 0.2684, 0.3453, 0.2602, 0.3405, 0.2523, 0.3249, 0.2632, 0.3212, 0.2602, 0.3405, 0.2508, 0.3352, 0.2517, 0.4867, 0.261, 0.4823, 0.2627, 0.4965, 0.2528, 0.4976, 0.2702, 0.4816, 0.2627, 0.4965, 0.261, 0.4823, 0.2445, 0.496, 0.2429, 0.4818, 0.2517, 0.4867, 0.2528, 0.4976, 0.2401, 0.3639, 0.2416, 0.3411, 0.2497, 0.3463, 0.249, 0.358, 0.2602, 0.3405, 0.2497, 0.3463, 0.2508, 0.3352, 0.8974, 0.05381, 0.9046, 0.04916, 0.9124, 0.07204, 0.9041, 0.075, 0.8881, 0.0572, 0.8974, 0.05381, 0.9041, 0.075, 0.8943, 0.07664, 0.8858, 0.07813, 0.8781, 0.05679, 0.8881, 0.0572, 0.8943, 0.07664, 0.227, 0.6685, 0.2384, 0.6678, 0.2305, 0.6893, 0.2206, 0.688, 0.2404, 0.6831, 0.2305, 0.6893, 0.2384, 0.6678, 0.2117, 0.6865, 0.2186, 0.6651, 0.227, 0.6685, 0.2206, 0.688, 0.2602, 0.3405, 0.2684, 0.3453, 0.2672, 0.3664, 0.2587, 0.3633, 0.2497, 0.3463, 0.2602, 0.3405, 0.2587, 0.3633, 0.249, 0.358, 0.2528, 0.4976, 0.2627, 0.4965, 0.263, 0.5123, 0.2531, 0.5083, 0.2719, 0.5034, 0.263, 0.5123, 0.2627, 0.4965, 0.2445, 0.496, 0.2528, 0.4976, 0.2531, 0.5083, 0.2449, 0.5117, 0.2402, 0.3886, 0.2401, 0.3639, 0.2487, 0.3703, 0.2488, 0.3827, 0.2404, 0.6831, 0.2374, 0.6987, 0.2305, 0.6893, 0.9041, 0.075, 0.9124, 0.07204, 0.9141, 0.09678, 0.9053, 0.09671, 0.8943, 0.07664, 0.9041, 0.075, 0.9053, 0.09671, 0.8953, 0.1004, 0.8858, 0.07813, 0.8943, 0.07664, 0.8953, 0.1004, 0.8869, 0.09902, 0.2206, 0.688, 0.2305, 0.6893, 0.2293, 0.7102, 0.2195, 0.7119, 0.263, 0.5123, 0.2528, 0.5196, 0.2531, 0.5083, 0.2117, 0.6865, 0.2206, 0.688, 0.2195, 0.7119, 0.2104, 0.7082, 0.2587, 0.3633, 0.2672, 0.3664, 0.2675, 0.3881, 0.259, 0.388, 0.2487, 0.3703, 0.2587, 0.3633, 0.259, 0.388, 0.2488, 0.3827, 0.2421, 0.4132, 0.2402, 0.3886, 0.2493, 0.3953, 0.2502, 0.4076, 0.2714, 0.5244, 0.2624, 0.524, 0.263, 0.5123, 0.9026, 0.1134, 0.9053, 0.09671, 0.9141, 0.09678, 0.9095, 0.1214, 0.2528, 0.5196, 0.2624, 0.524, 0.2611, 0.5356, 0.2513, 0.5338, 0.9053, 0.09671, 0.9026, 0.1134, 0.8953, 0.1004, 0.2443, 0.5235, 0.2528, 0.5196, 0.2513, 0.5338, 0.243, 0.535, 0.259, 0.388, 0.2675, 0.3881, 0.2685, 0.4048, 0.2607, 0.4126, 0.2195, 0.7119, 0.2132, 0.7249, 0.2104, 0.7082, 0.2502, 0.4076, 0.2493, 0.3953, 0.259, 0.388, 0.2607, 0.4126, 0.8863, 0.1291, 0.8953, 0.1004, 0.9026, 0.1134, 0.8967, 0.1302, 0.9095, 0.1214, 0.8967, 0.1302, 0.9026, 0.1134, 0.8869, 0.09902, 0.8953, 0.1004, 0.8863, 0.1291, 0.8808, 0.1205, 0.2195, 0.7119, 0.2293, 0.7102, 0.2356, 0.7316, 0.2288, 0.7404, 0.2132, 0.7249, 0.2195, 0.7119, 0.2288, 0.7404, 0.2193, 0.7416, 0.2421, 0.4132, 0.2515, 0.4196, 0.2532, 0.431, 0.2451, 0.4349, 0.2685, 0.4048, 0.2705, 0.4217, 0.2607, 0.4126, 0.2487, 0.5471, 0.2513, 0.5338, 0.2611, 0.5356, 0.2582, 0.5493, 0.2685, 0.5455, 0.2582, 0.5493, 0.2611, 0.5356, 0.243, 0.535, 0.2513, 0.5338, 0.2487, 0.5471, 0.2401, 0.5488, 0.2515, 0.4196, 0.2607, 0.4126, 0.2639, 0.4342, 0.2532, 0.431, 0.5224, 0.5819, 0.5323, 0.5838, 0.5331, 0.5929, 0.5241, 0.6001, 0.8994, 0.1428, 0.8848, 0.1483, 0.8967, 0.1302, 0.2288, 0.7404, 0.2315, 0.7596, 0.2193, 0.7416, 0.2705, 0.4217, 0.2741, 0.44, 0.2639, 0.4342, 0.2639, 0.4342, 0.2552, 0.4416, 0.2532, 0.431, 0.8737, 0.1323, 0.8863, 0.1291, 0.8705, 0.1491, 0.8646, 0.1426, 0.8994, 0.1428, 0.8836, 0.1619, 0.8848, 0.1483, 0.8848, 0.1483, 0.8705, 0.1491, 0.8863, 0.1291, 0.2582, 0.5493, 0.2657, 0.5569, 0.2622, 0.5666, 0.2547, 0.5601, 0.2487, 0.5471, 0.2582, 0.5493, 0.2547, 0.5601, 0.245, 0.5582, 0.3016, 0.3561, 0.2921, 0.3544, 0.2921, 0.3443, 0.3017, 0.3464, 0.2429, 0.7433, 0.2474, 0.7363, 0.257, 0.7475, 0.2522, 0.7535, 0.245, 0.7602, 0.2288, 0.7404, 0.2429, 0.7433, 0.2522, 0.7535, 0.2552, 0.4416, 0.2639, 0.4342, 0.2684, 0.4535, 0.2575, 0.4512, 0.2741, 0.44, 0.2684, 0.4535, 0.2639, 0.4342, 0.5258, 0.6205, 0.5241, 0.6001, 0.5339, 0.6031, 0.5349, 0.6141, 0.5331, 0.5929, 0.5339, 0.6031, 0.5241, 0.6001, 0.245, 0.7602, 0.2479, 0.7744, 0.2315, 0.7596, 0.5432, 0.5985, 0.5339, 0.6031, 0.5331, 0.5929, 0.8646, 0.1426, 0.8705, 0.1491, 0.845, 0.1653, 0.8504, 0.1524, 0.8688, 0.1634, 0.845, 0.1653, 0.8705, 0.1491, 0.2825, 0.3363, 0.2824, 0.3464, 0.2755, 0.3501, 0.2755, 0.3354, 0.2921, 0.3443, 0.2824, 0.3464, 0.2825, 0.3363, 0.2921, 0.3318, 0.3017, 0.3464, 0.2921, 0.3443, 0.2921, 0.3318, 0.3016, 0.3363, 0.2522, 0.7535, 0.257, 0.7475, 0.2669, 0.7546, 0.2668, 0.7631, 0.245, 0.7602, 0.2522, 0.7535, 0.2668, 0.7631, 0.2712, 0.7759, 0.5339, 0.6031, 0.5432, 0.5985, 0.5449, 0.6189, 0.5349, 0.6141, 0.245, 0.7602, 0.2712, 0.7759, 0.2479, 0.7744, 0.5258, 0.6205, 0.5359, 0.6258, 0.5369, 0.638, 0.5279, 0.6455, 0.8651, 0.1752, 0.849, 0.1736, 0.8688, 0.1634, 0.2755, 0.3354, 0.2824, 0.3261, 0.2825, 0.3363, 0.2921, 0.3318, 0.3017, 0.3261, 0.3016, 0.3363, 0.2712, 0.7759, 0.2682, 0.7842, 0.2479, 0.7744, 0.2479, 0.7744, 0.2682, 0.7842, 0.2548, 0.7859, 0.5449, 0.6189, 0.5359, 0.6258, 0.5349, 0.6141, 0.5359, 0.6258, 0.5449, 0.6189, 0.547, 0.6439, 0.5369, 0.638, 0.845, 0.1653, 0.8351, 0.1578, 0.8504, 0.1524, 0.2755, 0.3354, 0.2755, 0.3194, 0.2824, 0.3261, 0.2824, 0.3261, 0.2921, 0.3179, 0.2921, 0.3318, 0.277, 0.7594, 0.2825, 0.7683, 0.2668, 0.7631, 0.5279, 0.6455, 0.5379, 0.6504, 0.539, 0.6629, 0.5294, 0.6634, 0.2921, 0.3179, 0.3014, 0.3063, 0.3017, 0.3261, 0.2712, 0.7759, 0.2954, 0.7893, 0.2682, 0.7842, 0.547, 0.6439, 0.5379, 0.6504, 0.5369, 0.638, 0.8225, 0.1592, 0.8351, 0.1578, 0.845, 0.1653, 0.8218, 0.1687, 0.5295, 0.6648, 0.539, 0.6648, 0.539, 0.6774, 0.5294, 0.6826, 0.2712, 0.7759, 0.2825, 0.7683, 0.2954, 0.7695, 0.295, 0.779, 0.2755, 0.4001, 0.2827, 0.4001, 0.2827, 0.4132, 0.5379, 0.6504, 0.547, 0.6439, 0.5485, 0.6618, 0.539, 0.6629, 0.5554, 0.6606, 0.5485, 0.6618, 0.547, 0.6439])
_uv.active_render = True
_uv = me_walec_001.uv_layers.new(name='UVMap')
_uv.uv.foreach_set('vector', [0.0, 0.0, 0.0, 0.0, 0.0, 0.0, 0.0, 0.0, 0.0, 0.0, 0.0, 0.0, 0.0, 0.0, 0.0, 0.0, 0.0, 0.0, 0.0, 0.0, 0.0, 0.0, 0.0, 0.0, 0.0, 0.0, 0.0, 0.0, 0.0, 0.0, 0.0, 0.0, 0.0, 0.0, 0.0, 0.0, 0.0, 0.0, 0.0, 0.0, 0.0, 0.0, 0.0, 0.0, 0.0, 0.0, 0.0, 0.0, 0.0, 0.0, 0.0, 0.0, 0.0, 0.0, 0.0, 0.0, 0.0, 0.0, 0.0, 0.0, 0.0, 0.0, 0.0, 0.0, 0.0, 0.0, 0.0, 0.0, 0.0, 0.0, 0.0, 0.0, 0.0, 0.0, 0.0, 0.0, 0.0, 0.0, 0.0, 0.0, 0.0, 0.0, 0.0, 0.0, 0.0, 0.0, 0.0, 0.0, 0.0, 0.0, 0.0, 0.0, 0.0, 0.0, 0.0, 0.0, 0.0, 0.0, 0.0, 0.0, 0.0, 0.0, 0.0, 0.0, 0.0, 0.0, 0.0, 0.0, 0.0, 0.0, 0.0, 0.0, 0.0, 0.0, 0.0, 0.0, 0.0, 0.0, 0.0, 0.0, 0.0, 0.0, 0.0, 0.0, 0.0, 0.0, 0.0, 0.0, 0.0, 0.0, 0.0, 0.0, 0.0, 0.0, 0.0, 0.0, 0.0, 0.0, 0.0, 0.0, 0.0, 0.0, 0.0, 0.0, 0.0, 0.0, 0.0, 0.0, 0.0, 0.0, 0.0, 0.0, 0.0, 0.0, 0.0, 0.0, 0.0, 0.0, 0.0, 0.0, 0.0, 0.0, 0.0, 0.0, 0.0, 0.0, 0.0, 0.0, 0.0, 0.0, 0.0, 0.0, 0.0, 0.0, 0.0, 0.0, 0.0, 0.0, 0.0, 0.0, 0.0, 0.0, 0.0, 0.0, 0.0, 0.0, 0.0, 0.0, 0.0, 0.0, 0.0, 0.0, 0.0, 0.0, 0.0, 0.0, 0.0, 0.0, 0.0, 0.0, 0.0, 0.0, 0.0, 0.0, 0.0, 0.0, 0.0, 0.0, 0.0, 0.0, 0.0, 0.0, 0.0, 0.0, 0.0, 0.0, 0.0, 0.0, 0.0, 0.0, 0.0, 0.0, 0.0, 0.0, 0.0, 0.0, 0.0, 0.0, 0.0, 0.0, 0.0, 0.0, 0.0, 0.0, 0.0, 0.0, 0.0, 0.0, 0.0, 0.0, 0.0, 0.0, 0.0, 0.0, 0.0, 0.0, 0.0, 0.0, 0.0, 0.0, 0.0, 0.0, 0.0, 0.0, 0.0, 0.0, 0.0, 0.0, 0.0, 0.0, 0.0, 0.0, 0.0, 0.0, 0.0, 0.0, 0.0, 0.0, 0.0, 0.0, 0.0, 0.0, 0.0, 0.0, 0.0, 0.0, 0.0, 0.0, 0.0, 0.0, 0.0, 0.0, 0.0, 0.0, 0.0, 0.0, 0.0, 0.0, 0.0, 0.0, 0.0, 0.0, 0.0, 0.0, 0.0, 0.0, 0.0, 0.0, 0.0, 0.0, 0.0, 0.0, 0.0, 0.0, 0.0, 0.0, 0.0, 0.0, 0.0, 0.0, 0.0, 0.0, 0.0, 0.0, 0.0, 0.0, 0.0, 0.0, 0.0, 0.0, 0.0, 0.0, 0.0, 0.0, 0.0, 0.0, 0.0, 0.0, 0.0, 0.0, 0.0, 0.0, 0.0, 0.0, 0.0, 0.0, 0.0, 0.0, 0.0, 0.0, 0.0, 0.0, 0.0, 0.0, 0.0, 0.0, 0.0, 0.0, 0.0, 0.0, 0.0, 0.0, 0.0, 0.0, 0.0, 0.0, 0.0, 0.0, 0.0, 0.0, 0.0, 0.0, 0.0, 0.0, 0.0, 0.0, 0.0, 0.0, 0.0, 0.0, 0.0, 0.0, 0.0, 0.0, 0.0, 0.0, 0.0, 0.0, 0.0, 0.0, 0.0, 0.0, 0.0, 0.0, 0.0, 0.0, 0.0, 0.0, 0.0, 0.0, 0.0, 0.0, 0.0, 0.0, 0.0, 0.0, 0.0, 0.0, 0.0, 0.0, 0.0, 0.0, 0.0, 0.0, 0.0, 0.0, 0.0, 0.0, 0.0, 0.0, 0.0, 0.0, 0.0, 0.0, 0.0, 0.0, 0.0, 0.0, 0.0, 0.0, 0.0, 0.0, 0.0, 0.0, 0.0, 0.0, 0.0, 0.0, 0.0, 0.0, 0.0, 0.0, 0.0, 0.0, 0.0, 0.0, 0.0, 0.0, 0.0, 0.0, 0.0, 0.0, 0.0, 0.0, 0.0, 0.0, 0.0, 0.0, 0.0, 0.0, 0.0, 0.0, 0.0, 0.0, 0.0, 0.0, 0.7917, 0.5, 0.7805, 0.5833, 0.7708, 0.5, 0.8542, 0.5, 0.8451, 0.5833, 0.8333, 0.5, 0.8542, 0.6667, 0.8334, 0.75, 0.8246, 0.6667, 0.8334, 0.25, 0.8542, 0.3333, 0.8246, 0.3333, 0.8843, 0.75, 0.8629, 0.8333, 0.8334, 0.75, 0.8854, 2.22e-16, 0.8654, 0.08333, 0.8542, 2.22e-16, 0.8958, 0.5, 0.8846, 0.5833, 0.875, 0.5, 0.8843, 0.75, 0.9141, 0.8333, 0.8629, 0.8333, 0.9062, 0.9167, 0.8854, 1.0, 0.8654, 0.9167, 0.9141, 0.1667, 0.8843, 0.25, 0.8629, 0.1667, 0.9271, 0.75, 0.9141, 0.8333, 0.8843, 0.75, 0.9167, 2.22e-16, 0.9062, 0.08333, 0.8854, 2.22e-16, 0.9141, 0.1667, 0.9271, 0.25, 0.8843, 0.25, 0.9375, 0.5, 0.9252, 0.5833, 0.9167, 0.5, 0.9473, 0.08333, 0.9141, 0.1667, 0.9062, 0.08333, 0.9685, 0.8333, 0.9473, 0.9167, 0.9141, 0.8333, 0.9792, 0.5, 0.9669, 0.5833, 0.9583, 0.5, 0.9669, 0.4167, 0.9792, 0.5, 0.9583, 0.5, 1.0, 0.8333, 0.9896, 0.9167, 0.9685, 0.8333, 1.0, 2.22e-16, 0.9896, 0.08333, 0.9792, 2.22e-16, 0.9896, 0.08333, 1.0, 0.1667, 0.9685, 0.1667, 0.02083, 0.5, 0.009357, 0.5833, 8.882e-16, 0.5, 0.02083, 0.9167, 0.01042, 1.0, 8.882e-16, 0.9167, 0.01042, 2.22e-16, 0.02083, 0.08333, 8.882e-16, 0.08333, 0.02083, 0.08333, 0.01823, 0.1667, 8.882e-16, 0.08333, 0.009357, 0.4167, 0.02083, 0.5, 8.882e-16, 0.5, 0.01823, 0.8333, 0.05265, 0.9167, 0.02083, 0.9167, 0.05265, 0.08333, 0.01823, 0.1667, 0.02083, 0.08333, 0.0625, 0.5, 0.05208, 0.5833, 0.04167, 0.5, 0.07122, 0.8333, 0.05265, 0.9167, 0.01823, 0.8333, 0.05265, 0.08333, 0.07122, 0.1667, 0.01823, 0.1667, 0.05208, 0.4167, 0.0625, 0.5, 0.04167, 0.5, 0.09269, 0.5833, 0.07461, 0.6667, 0.05208, 0.5833, 0.09454, 0.08333, 0.07122, 0.1667, 0.05265, 0.08333, 0.07461, 0.3333, 0.09269, 0.4167, 0.05208, 0.4167, 0.1042, 0.5, 0.09269, 0.5833, 0.08333, 0.5, 0.1149, 0.6667, 0.08186, 0.75, 0.07461, 0.6667, 0.08186, 0.75, 0.1042, 0.8333, 0.07122, 0.8333, 0.1042, 0.8333, 0.09454, 0.9167, 0.07122, 0.8333, 0.09454, 0.08333, 0.1042, 0.1667, 0.07122, 0.1667, 0.1042, 0.1667, 0.08186, 0.25, 0.07122, 0.1667, 0.1354, 0.25, 0.1149, 0.3333, 0.08186, 0.25, 0.1354, 0.5833, 0.1561, 0.6667, 0.1149, 0.6667, 0.1561, 0.6667, 0.1354, 0.75, 0.1149, 0.6667, 0.1561, 0.3333, 0.1354, 0.4167, 0.1149, 0.3333, 0.1752, 0.5833, 0.1561, 0.6667, 0.1354, 0.5833, 0.1561, 0.3333, 0.1752, 0.4167, 0.1354, 0.4167, 0.1875, 0.5, 0.1752, 0.5833, 0.1667, 0.5, 0.1982, 0.6667, 0.1996, 0.75, 0.1561, 0.6667, 0.1966, 0.9167, 0.1771, 1.0, 0.1667, 0.9167, 0.1966, 0.08333, 0.1789, 0.1667, 0.1667, 0.08333, 0.2193, 0.5833, 0.1982, 0.6667, 0.1752, 0.5833, 0.2177, 2.22e-16, 0.1966, 0.08333, 0.1771, 2.22e-16, 0.2187, 0.1667, 0.1996, 0.25, 0.1789, 0.1667, 0.1982, 0.3333, 0.2193, 0.4167, 0.1752, 0.4167, 0.2292, 0.5, 0.2193, 0.5833, 0.2083, 0.5, 0.2193, 0.5833, 0.2501, 0.6667, 0.1982, 0.6667, 0.2501, 0.6667, 0.1996, 0.75, 0.1982, 0.6667, 0.2187, 0.8333, 0.25, 0.9167, 0.1966, 0.9167, 0.25, 0.9167, 0.2177, 1.0, 0.1966, 0.9167, 0.25, 0.08333, 0.2187, 0.1667, 0.1966, 0.08333, 0.2501, 0.3333, 0.2193, 0.4167, 0.1982, 0.3333, 0.25, 0.5833, 0.2501, 0.6667, 0.2193, 0.5833, 0.2501, 0.6667, 0.25, 0.75, 0.1996, 0.75, 0.25, 0.8333, 0.25, 0.9167, 0.2187, 0.8333, 0.25, 0.9167, 0.25, 1.0, 0.2177, 1.0, 0.25, 2.22e-16, 0.25, 0.08333, 0.2177, 2.22e-16, 0.25, 0.25, 0.2501, 0.3333, 0.1996, 0.25, 0.75, 0.6667, 0.75, 0.5833, 0.7805, 0.5833, 0.7827, 0.6667, 0.75, 0.75, 0.75, 0.6667, 0.7827, 0.6667, 0.7802, 0.75, 0.75, 0.8333, 0.75, 0.75, 0.7802, 0.75, 0.7796, 0.8333, 0.75, 0.9167, 0.75, 0.8333, 0.7796, 0.8333, 0.7807, 0.9167, 0.75, 1.0, 0.75, 0.9167, 0.7807, 0.9167, 0.7823, 1.0, 0.7807, 0.08333, 0.75, 0.08333, 0.75, 2.22e-16, 0.7823, 2.22e-16, 0.75, 0.1667, 0.75, 0.08333, 0.7807, 0.08333, 0.7796, 0.1667, 0.7802, 0.25, 0.75, 0.25, 0.75, 0.1667, 0.7796, 0.1667, 0.7827, 0.3333, 0.75, 0.3333, 0.75, 0.25, 0.7802, 0.25, 0.7805, 0.4167, 0.75, 0.4167, 0.75, 0.3333, 0.7827, 0.3333, 0.7708, 0.5, 0.75, 0.5, 0.75, 0.4167, 0.7805, 0.4167, 0.7805, 0.5833, 0.7917, 0.5, 0.8125, 0.5, 0.8125, 0.5833, 0.7805, 0.4167, 0.7917, 0.5, 0.7708, 0.5, 0.7827, 0.6667, 0.7805, 0.5833, 0.8125, 0.5833, 0.8246, 0.6667, 0.7802, 0.75, 0.7827, 0.6667, 0.8246, 0.6667, 0.8334, 0.75, 0.8232, 0.8333, 0.7796, 0.8333, 0.7802, 0.75, 0.8334, 0.75, 0.7807, 0.9167, 0.7796, 0.8333, 0.8232, 0.8333, 0.824, 0.9167, 0.7823, 1.0, 0.7807, 0.9167, 0.824, 0.9167, 0.8218, 1.0, 0.7807, 0.08333, 0.7823, 2.22e-16, 0.8218, 2.22e-16, 0.824, 0.08333, 0.7796, 0.1667, 0.7807, 0.08333, 0.824, 0.08333, 0.8232, 0.1667, 0.8334, 0.25, 0.7802, 0.25, 0.7796, 0.1667, 0.8232, 0.1667, 0.7827, 0.3333, 0.7802, 0.25, 0.8334, 0.25, 0.8246, 0.3333, 0.8125, 0.4167, 0.7805, 0.4167, 0.7827, 0.3333, 0.8246, 0.3333, 0.7917, 0.5, 0.7805, 0.4167, 0.8125, 0.4167, 0.8125, 0.5, 0.8125, 0.5833, 0.8125, 0.5, 0.8333, 0.5, 0.8451, 0.5833, 0.8125, 0.5, 0.8125, 0.4167, 0.8451, 0.4167, 0.8333, 0.5, 0.8125, 0.5833, 0.8451, 0.5833, 0.8246, 0.6667, 0.8246, 0.3333, 0.8451, 0.4167, 0.8125, 0.4167, 0.824, 0.9167, 0.8232, 0.8333, 0.8629, 0.8333, 0.8654, 0.9167, 0.8451, 0.5833, 0.8542, 0.6667, 0.8246, 0.6667, 0.8334, 0.75, 0.8629, 0.8333, 0.8232, 0.8333, 0.8542, 1.0, 0.8218, 1.0, 0.824, 0.9167, 0.8654, 0.9167, 0.824, 0.08333, 0.8218, 2.22e-16, 0.8542, 2.22e-16, 0.8654, 0.08333, 0.8629, 0.1667, 0.8232, 0.1667, 0.824, 0.08333, 0.8654, 0.08333, 0.8451, 0.5833, 0.8542, 0.5, 0.875, 0.5, 0.8846, 0.5833, 0.8232, 0.1667, 0.8629, 0.1667, 0.8334, 0.25, 0.8246, 0.3333, 0.8542, 0.3333, 0.8451, 0.4167, 0.8451, 0.4167, 0.8542, 0.5, 0.8333, 0.5, 0.8542, 0.6667, 0.8451, 0.5833, 0.8846, 0.5833, 0.8873, 0.6667, 0.8843, 0.75, 0.8334, 0.75, 0.8542, 0.6667, 0.8873, 0.6667, 0.8542, 0.3333, 0.8334, 0.25, 0.8843, 0.25, 0.8873, 0.3333, 0.8654, 0.9167, 0.8854, 1.0, 0.8542, 1.0, 0.8629, 0.1667, 0.8843, 0.25, 0.8334, 0.25, 0.8451, 0.4167, 0.8542, 0.3333, 0.8873, 0.3333, 0.8846, 0.4167, 0.8542, 0.5, 0.8451, 0.4167, 0.8846, 0.4167, 0.875, 0.5, 0.8654, 0.9167, 0.8629, 0.8333, 0.9141, 0.8333, 0.9062, 0.9167, 0.9141, 0.1667, 0.8629, 0.1667, 0.8654, 0.08333, 0.9062, 0.08333, 0.8854, 2.22e-16, 0.9062, 0.08333, 0.8654, 0.08333, 0.9252, 0.5833, 0.8846, 0.5833, 0.8958, 0.5, 0.9167, 0.5, 0.8846, 0.4167, 0.8958, 0.5, 0.875, 0.5, 0.8873, 0.6667, 0.8846, 0.5833, 0.9252, 0.5833, 0.9288, 0.6667, 0.9271, 0.75, 0.8843, 0.75, 0.8873, 0.6667, 0.9288, 0.6667, 0.8873, 0.3333, 0.8843, 0.25, 0.9271, 0.25, 0.9288, 0.3333, 0.9062, 0.9167, 0.9167, 1.0, 0.8854, 1.0, 0.8846, 0.4167, 0.8873, 0.3333, 0.9288, 0.3333, 0.9252, 0.4167, 0.8958, 0.5, 0.8846, 0.4167, 0.9252, 0.4167, 0.9167, 0.5, 0.9167, 1.0, 0.9062, 0.9167, 0.9473, 0.9167, 0.949, 1.0, 0.9141, 0.8333, 0.9473, 0.9167, 0.9062, 0.9167, 0.9473, 0.08333, 0.9062, 0.08333, 0.9167, 2.22e-16, 0.949, 2.22e-16, 0.9669, 0.5833, 0.9252, 0.5833, 0.9375, 0.5, 0.9583, 0.5, 0.9252, 0.4167, 0.9375, 0.5, 0.9167, 0.5, 0.9288, 0.6667, 0.9252, 0.5833, 0.9669, 0.5833, 0.9702, 0.6667, 0.9271, 0.75, 0.9288, 0.6667, 0.9702, 0.6667, 0.9698, 0.75, 0.9685, 0.8333, 0.9141, 0.8333, 0.9271, 0.75, 0.9698, 0.75, 0.9271, 0.25, 0.9141, 0.1667, 0.9685, 0.1667, 0.9698, 0.25, 0.9473, 0.08333, 0.9685, 0.1667, 0.9141, 0.1667, 0.9702, 0.3333, 0.9288, 0.3333, 0.9271, 0.25, 0.9698, 0.25, 0.9252, 0.4167, 0.9288, 0.3333, 0.9702, 0.3333, 0.9669, 0.4167, 0.9375, 0.5, 0.9252, 0.4167, 0.9669, 0.4167, 0.9583, 0.5, 0.949, 1.0, 0.9473, 0.9167, 0.9896, 0.9167, 0.9792, 1.0, 0.9685, 0.8333, 0.9896, 0.9167, 0.9473, 0.9167, 0.9473, 0.08333, 0.949, 2.22e-16, 0.9792, 2.22e-16, 0.9896, 0.08333, 1.0, 0.5833, 0.9669, 0.5833, 0.9792, 0.5, 1.0, 0.5, 0.9473, 0.08333, 0.9896, 0.08333, 0.9685, 0.1667, 0.9702, 0.6667, 0.9669, 0.5833, 1.0, 0.5833, 1.0, 0.6667, 0.9698, 0.75, 0.9702, 0.6667, 1.0, 0.6667, 1.0, 0.75, 0.9685, 0.8333, 0.9698, 0.75, 1.0, 0.75, 1.0, 0.8333, 0.9698, 0.25, 0.9685, 0.1667, 1.0, 0.1667, 1.0, 0.25, 0.9896, 0.9167, 1.0, 1.0, 0.9792, 1.0, 0.9702, 0.3333, 0.9698, 0.25, 1.0, 0.25, 1.0, 0.3333, 0.9669, 0.4167, 0.9702, 0.3333, 1.0, 0.3333, 1.0, 0.4167, 0.9792, 0.5, 0.9669, 0.4167, 1.0, 0.4167, 1.0, 0.5, 0.05208, 0.5833, 0.009357, 0.5833, 0.02083, 0.5, 0.04167, 0.5, 0.01823, 0.8333, 0.02083, 0.9167, 8.882e-16, 0.9167, 0.04167, 0.6667, 0.01042, 0.6667, 0.009357, 0.5833, 0.05208, 0.5833, 0.01042, 1.0, 0.02083, 0.9167, 0.05265, 0.9167, 0.051, 1.0, 0.01042, 0.6667, 0.04167, 0.6667, 0.01936, 0.75, 0.02083, 0.08333, 0.01042, 2.22e-16, 0.051, 2.22e-16, 0.05265, 0.08333, 0.009357, 0.4167, 0.01042, 0.3333, 0.04167, 0.3333, 0.05208, 0.4167, 0.01936, 0.25, 0.04167, 0.3333, 0.01042, 0.3333, 0.04167, 0.5, 0.02083, 0.5, 0.009357, 0.4167, 0.05208, 0.4167, 0.08186, 0.75, 0.01936, 0.75, 0.04167, 0.6667, 0.07461, 0.6667, 0.05208, 0.5833, 0.07461, 0.6667, 0.04167, 0.6667, 0.01823, 0.8333, 0.01936, 0.75, 0.08186, 0.75, 0.07122, 0.8333, 0.01936, 0.25, 0.01823, 0.1667, 0.07122, 0.1667, 0.08186, 0.25, 0.04167, 0.3333, 0.01936, 0.25, 0.08186, 0.25, 0.07461, 0.3333, 0.05208, 0.5833, 0.0625, 0.5, 0.08333, 0.5, 0.09269, 0.5833, 0.04167, 0.3333, 0.07461, 0.3333, 0.05208, 0.4167, 0.09298, 1.0, 0.051, 1.0, 0.05265, 0.9167, 0.09454, 0.9167, 0.07122, 0.8333, 0.09454, 0.9167, 0.05265, 0.9167, 0.05265, 0.08333, 0.051, 2.22e-16, 0.09298, 2.22e-16, 0.09454, 0.08333, 0.0625, 0.5, 0.05208, 0.4167, 0.09269, 0.4167, 0.08333, 0.5, 0.09269, 0.5833, 0.1042, 0.5, 0.125, 0.5, 0.1354, 0.5833, 0.09269, 0.5833, 0.1149, 0.6667, 0.07461, 0.6667, 0.08186, 0.25, 0.1149, 0.3333, 0.07461, 0.3333, 0.07461, 0.3333, 0.1149, 0.3333, 0.09269, 0.4167, 0.09269, 0.4167, 0.1042, 0.5, 0.08333, 0.5, 0.1042, 0.8333, 0.08186, 0.75, 0.1354, 0.75, 0.1371, 0.8333, 0.09269, 0.5833, 0.1354, 0.5833, 0.1149, 0.6667, 0.1149, 0.6667, 0.1354, 0.75, 0.08186, 0.75, 0.09454, 0.9167, 0.1042, 0.8333, 0.1371, 0.8333, 0.1341, 0.9167, 0.09298, 1.0, 0.09454, 0.9167, 0.1341, 0.9167, 0.1354, 1.0, 0.09454, 0.08333, 0.09298, 2.22e-16, 0.1354, 2.22e-16, 0.1341, 0.08333, 0.1042, 0.1667, 0.09454, 0.08333, 0.1341, 0.08333, 0.1371, 0.1667, 0.1354, 0.25, 0.08186, 0.25, 0.1042, 0.1667, 0.1371, 0.1667, 0.1042, 0.5, 0.09269, 0.4167, 0.1354, 0.4167, 0.125, 0.5, 0.1149, 0.3333, 0.1354, 0.4167, 0.09269, 0.4167, 0.1752, 0.5833, 0.1354, 0.5833, 0.1458, 0.5, 0.1667, 0.5, 0.125, 0.5, 0.1458, 0.5, 0.1354, 0.5833, 0.1354, 0.25, 0.1561, 0.3333, 0.1149, 0.3333, 0.1354, 0.4167, 0.1458, 0.5, 0.125, 0.5, 0.1371, 0.8333, 0.1354, 0.75, 0.1996, 0.75, 0.1789, 0.8333, 0.1561, 0.6667, 0.1996, 0.75, 0.1354, 0.75, 0.1667, 0.9167, 0.1341, 0.9167, 0.1371, 0.8333, 0.1789, 0.8333, 0.1354, 1.0, 0.1341, 0.9167, 0.1667, 0.9167, 0.1771, 1.0, 0.1341, 0.08333, 0.1354, 2.22e-16, 0.1771, 2.22e-16, 0.1667, 0.08333, 0.1371, 0.1667, 0.1341, 0.08333, 0.1667, 0.08333, 0.1789, 0.1667, 0.1354, 0.25, 0.1371, 0.1667, 0.1789, 0.1667, 0.1996, 0.25, 0.1458, 0.5, 0.1354, 0.4167, 0.1752, 0.4167, 0.1667, 0.5, 0.1354, 0.25, 0.1996, 0.25, 0.1561, 0.3333, 0.1752, 0.5833, 0.1875, 0.5, 0.2083, 0.5, 0.2193, 0.5833, 0.1752, 0.5833, 0.1982, 0.6667, 0.1561, 0.6667, 0.1789, 0.8333, 0.1966, 0.9167, 0.1667, 0.9167, 0.1771, 2.22e-16, 0.1966, 0.08333, 0.1667, 0.08333, 0.1996, 0.25, 0.1982, 0.3333, 0.1561, 0.3333, 0.1561, 0.3333, 0.1982, 0.3333, 0.1752, 0.4167, 0.1752, 0.4167, 0.1875, 0.5, 0.1667, 0.5, 0.1875, 0.5, 0.1752, 0.4167, 0.2193, 0.4167, 0.2083, 0.5, 0.1996, 0.75, 0.2187, 0.8333, 0.1789, 0.8333, 0.1789, 0.8333, 0.2187, 0.8333, 0.1966, 0.9167, 0.1966, 0.9167, 0.2177, 1.0, 0.1771, 1.0, 0.1966, 0.08333, 0.2187, 0.1667, 0.1789, 0.1667, 0.2193, 0.5833, 0.2292, 0.5, 0.25, 0.5, 0.25, 0.5833, 0.2177, 2.22e-16, 0.25, 0.08333, 0.1966, 0.08333, 0.1996, 0.25, 0.2501, 0.3333, 0.1982, 0.3333, 0.2193, 0.4167, 0.2292, 0.5, 0.2083, 0.5, 0.25, 0.8333, 0.2187, 0.8333, 0.1996, 0.75, 0.25, 0.75, 0.75, 0.5833, 0.75, 0.5, 0.7708, 0.5, 0.7805, 0.5833, 0.1996, 0.25, 0.2187, 0.1667, 0.25, 0.1667, 0.25, 0.25, 0.25, 0.08333, 0.25, 0.1667, 0.2187, 0.1667, 0.2292, 0.5, 0.2193, 0.4167, 0.25, 0.4167, 0.25, 0.5, 0.2501, 0.3333, 0.25, 0.4167, 0.2193, 0.4167])
me_walec_001.materials.append(mat_materia)
me_walec_001.update()

# ---- objects
ob_walec = bpy.data.objects.new('Walec', me_walec_001)

# ---- transforms, parenting, visibility, modifiers, constraints
ob_walec.location = (0.0, 0.0, 0.0)

# ---- collection membership
col_collection.objects.link(ob_walec)

# ---- scene / render settings (as saved in the file)
scene.frame_start = 1; scene.frame_end = 250; scene.frame_set(1)
scene.render.engine = 'CYCLES'
scene.cycles.bake_type = 'ROUGHNESS'
bpy.context.view_layer.update()

# ---- added for rendering (the .blend has no active camera and no usable light): camera, sun
cam_auto = bpy.data.cameras.new('AutoCamera')
cam_auto.lens = 50.0
cam_auto.sensor_width = 36.0
cam_auto.clip_end = 1000.0
ob_auto_camera = bpy.data.objects.new('AutoCamera', cam_auto)
scene.collection.objects.link(ob_auto_camera)
ob_auto_camera.location = (3.24895, -4.25697, 3.84095)
ob_auto_camera.rotation_euler = (1.09748, -7.21219e-08, 0.694738)
scene.camera = ob_auto_camera
light_auto_sun = bpy.data.lights.new('AutoSun', 'SUN')
light_auto_sun.energy = 3.0
light_auto_sun.angle = 0.0523599
ob_auto_sun = bpy.data.objects.new('AutoSun', light_auto_sun)
scene.collection.objects.link(ob_auto_sun)
ob_auto_sun.rotation_euler = (0.872665, 0.174533, 0.523599)
bpy.context.view_layer.update()
